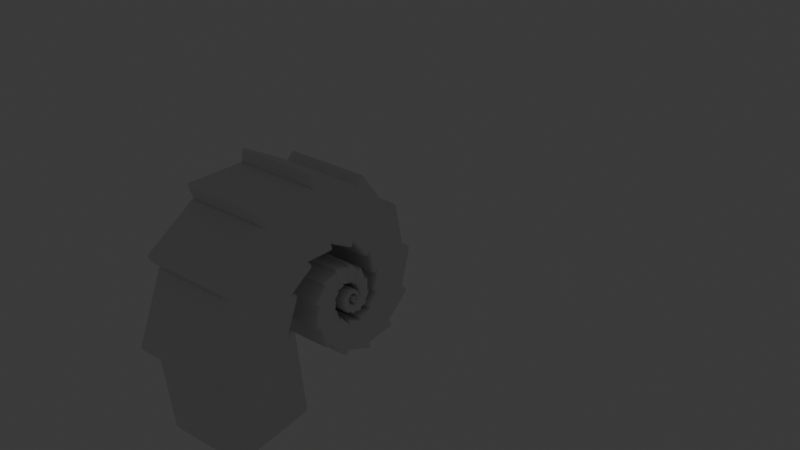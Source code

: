 # Source: horn_thingy.blend  (saved by Blender 4.3.34; exported with 4.5.12 LTS)
import bpy
from mathutils import Matrix  # noqa: F401  (used for matrix-valued properties, if any)

bpy.ops.wm.read_factory_settings(use_empty=True)
scene = bpy.context.scene
scene.name = 'Scene'

# ---- collections
col_collection = bpy.data.collections.new('Collection'); scene.collection.children.link(col_collection)

# ---- world
world_world = bpy.data.worlds.new('World'); scene.world = world_world
world_world.use_nodes = True; world_world.node_tree.nodes.clear()
_N = world_world.node_tree.nodes; _L = world_world.node_tree.links
n0 = _N.new('ShaderNodeOutputWorld'); n0.name = 'World Output'; n0.location = (300, 300)
n1 = _N.new('ShaderNodeBackground'); n1.name = 'Background'; n1.location = (10, 300)
n1.inputs[0].default_value = (0.05088, 0.05088, 0.05088, 1.0)
_L.new(n1.outputs[0], n0.inputs[0])
n0.is_active_output = True
world_world.color = (0.05088, 0.05088, 0.05088)
world_world.sun_shadow_jitter_overblur = 0.0

# ---- lights
light_point = bpy.data.lights.new('Point', 'POINT')

# ---- meshes
me_cube = bpy.data.meshes.new('Cube')
me_cube.from_pydata([(-1.0, -1.0, -1.0), (-1.0, -1.0, 1.0), (-1.0, 1.0, -1.0), (-1.0, 1.0, 1.0), (1.0, -1.0, -1.0), (1.0, -1.0, 1.0), (1.0, 1.0, -1.0), (1.0, 1.0, 1.0)], [], [(0, 1, 3, 2), (2, 3, 7, 6), (6, 7, 5, 4), (4, 5, 1, 0), (2, 6, 4, 0), (7, 3, 1, 5)])
me_cube.polygons.foreach_set('use_smooth', [True] * 6)
_uv = me_cube.uv_layers.new(name='UVMap')
_uv.uv.foreach_set('vector', [0.375, 0.0, 0.625, 0.0, 0.625, 0.25, 0.375, 0.25, 0.375, 0.25, 0.625, 0.25, 0.625, 0.5, 0.375, 0.5, 0.375, 0.5, 0.625, 0.5, 0.625, 0.75, 0.375, 0.75, 0.375, 0.75, 0.625, 0.75, 0.625, 1.0, 0.375, 1.0, 0.125, 0.5, 0.375, 0.5, 0.375, 0.75, 0.125, 0.75, 0.625, 0.5, 0.875, 0.5, 0.875, 0.75, 0.625, 0.75])
me_cube.update()

# ---- curves / text
cu_curveguide = bpy.data.curves.new('CurveGuide', 'CURVE')
cu_curveguide.dimensions = '3D'
_sp = cu_curveguide.splines.new('NURBS'); _sp.points.add(4)
_sp.points.foreach_set('co', [-1.51e-07, 5.517, 2.701, 1.0, -7.55e-08, 3.572, 2.637, 1.0, 0.0, 3.723, 1.27, 1.0, 7.55e-08, 3.723, 0.2702, 1.0, 1.51e-07, 3.723, -0.7298, 1.0])
_sp.order_u = 5
_sp.order_v = 0
_sp.use_endpoint_u = True
cu_curveguide.use_path = True
cu_curveguide.fill_mode = 'FULL'

# ---- objects
ob_cube = bpy.data.objects.new('Cube', me_cube)
ob_curveguide = bpy.data.objects.new('CurveGuide', cu_curveguide)
ob_point = bpy.data.objects.new('Point', light_point)

# ---- transforms, parenting, visibility, modifiers, constraints
ob_cube.location = (0.0, 0.0, -0.01193)
ob_cube.rotation_euler = (0.1194, -0.0, 0.0)
ob_cube.scale = (0.9928, 1.0, 1.083)
_m = ob_cube.modifiers.new('Bevel', 'BEVEL')
_m.width = 0.11
_m.width_pct = 0.11
_m.segments = 7
_m = ob_cube.modifiers.new('Array', 'ARRAY')
_m.count = 43
_m.relative_offset_displace = (0.0, 0.0, 1.0)
_m.use_object_offset = True
_m.offset_object = ob_point
ob_curveguide.location = (0.0, 5.863, 0.0)
ob_point.location = (0.0, 0.0, -0.6459)
ob_point.rotation_euler = (-0.3957, -0.0, 0.0)
ob_point.scale = (0.9984, 0.9998, 0.8798)

# ---- collection membership
col_collection.objects.link(ob_cube)
col_collection.objects.link(ob_curveguide)
col_collection.objects.link(ob_point)

# ---- scene / render settings (as saved in the file)
scene.frame_start = 1; scene.frame_end = 250; scene.frame_set(1)
scene.render.engine = 'BLENDER_EEVEE_NEXT'
bpy.context.view_layer.update()

# ---- added for rendering (the .blend has no active camera): camera
cam_auto = bpy.data.cameras.new('AutoCamera')
cam_auto.lens = 50.0
cam_auto.sensor_width = 36.0
cam_auto.clip_end = 1000.0
ob_auto_camera = bpy.data.objects.new('AutoCamera', cam_auto)
scene.collection.objects.link(ob_auto_camera)
ob_auto_camera.location = (14.6025, -12.2476, 13.1498)
ob_auto_camera.rotation_euler = (1.09748, -7.21219e-08, 0.694738)
scene.camera = ob_auto_camera
bpy.context.view_layer.update()
